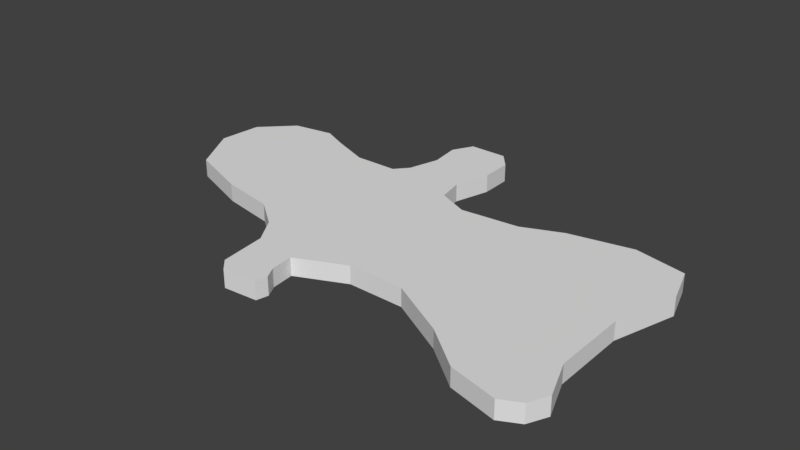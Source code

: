 # Source: first_area_terrain0.blend  (saved by Blender 2.79.0; exported with 4.5.12 LTS)
import bpy
from mathutils import Matrix  # noqa: F401  (used for matrix-valued properties, if any)

bpy.ops.wm.read_factory_settings(use_empty=True)
scene = bpy.context.scene
scene.name = 'Scene'

# ---- collections
col_collection_1 = bpy.data.collections.new('Collection 1'); scene.collection.children.link(col_collection_1)

# ---- world
world_world = bpy.data.worlds.new('World'); scene.world = world_world
world_world.color = (0.05088, 0.05088, 0.05088)
world_world.use_sun_shadow = False
world_world.sun_shadow_jitter_overblur = 0.0
world_world.cycles.sampling_method = 'MANUAL'

# ---- meshes
me_plane = bpy.data.meshes.new('Plane')
me_plane.from_pydata([(-0.1418, 0.4995, 4.579e-10), (-0.03487, 0.4983, 4.579e-10), (0.00448, 0.4516, 4.579e-10), (0.00694, 0.3631, 4.579e-10), (-0.02134, 0.2622, 4.579e-10), (-0.006586, 0.1884, 4.579e-10), (0.08072, 0.1491, 4.579e-10), (0.2443, 0.1639, 4.579e-10), (0.3537, 0.2094, 4.579e-10), (0.5283, 0.2438, 4.579e-10), (0.6709, 0.213, 4.579e-10), (0.7041, 0.1061, 4.579e-10), (0.6525, -0.06731, 4.579e-10), (0.6537, -0.2739, 4.579e-10), (0.6943, -0.3796, 4.579e-10), (0.6697, -0.4313, 4.579e-10), (0.6168, -0.4583, 4.579e-10), (0.4865, -0.4264, 4.579e-10), (0.3746, -0.339, 4.579e-10), (0.2135, -0.2517, 4.579e-10), (0.05735, -0.2493, 4.579e-10), (-0.07667, -0.3095, 4.579e-10), (-0.07053, -0.3735, 4.579e-10), (-0.05208, -0.4079, 4.579e-10), (-0.05946, -0.4411, 4.579e-10), (-0.1554, -0.4485, 4.579e-10), (-0.1861, -0.4165, 4.579e-10), (-0.2009, -0.2874, 4.579e-10), (-0.2476, -0.2136, 4.579e-10), (-0.3312, -0.1509, 4.579e-10), (-0.4861, -0.1214, 4.579e-10), (-0.6595, -0.05747, 4.579e-10), (-0.7382, 0.08024, 4.579e-10), (-0.7284, 0.2032, 4.579e-10), (-0.6423, 0.2893, 4.579e-10), (-0.5267, 0.3077, 4.579e-10), (-0.4505, 0.2733, 4.579e-10), (-0.341, 0.2303, 4.579e-10), (-0.2181, 0.2303, 4.579e-10), (-0.1861, 0.2671, 4.579e-10), (-0.1615, 0.3557, 4.579e-10), (-0.1726, 0.4417, 4.579e-10), (-0.1418, 0.4995, 0.05), (-0.03487, 0.4983, 0.05), (0.00448, 0.4516, 0.05), (0.00694, 0.3631, 0.05), (-0.02134, 0.2622, 0.05), (-0.006586, 0.1884, 0.05), (0.08072, 0.1491, 0.05), (0.2443, 0.1639, 0.05), (0.3537, 0.2094, 0.05), (0.5283, 0.2438, 0.05), (0.6709, 0.213, 0.05), (0.7041, 0.1061, 0.05), (0.6525, -0.06731, 0.05), (0.6537, -0.2739, 0.05), (0.6943, -0.3796, 0.05), (0.6697, -0.4313, 0.05), (0.6168, -0.4583, 0.05), (0.4865, -0.4264, 0.05), (0.3746, -0.339, 0.05), (0.2135, -0.2517, 0.05), (0.05735, -0.2493, 0.05), (-0.07667, -0.3095, 0.05), (-0.07053, -0.3735, 0.05), (-0.05208, -0.4079, 0.05), (-0.05946, -0.4411, 0.05), (-0.1554, -0.4485, 0.05), (-0.1861, -0.4165, 0.05), (-0.2009, -0.2874, 0.05), (-0.2476, -0.2136, 0.05), (-0.3312, -0.1509, 0.05), (-0.4861, -0.1214, 0.05), (-0.6595, -0.05747, 0.05), (-0.7382, 0.08024, 0.05), (-0.7284, 0.2032, 0.05), (-0.6423, 0.2893, 0.05), (-0.5267, 0.3077, 0.05), (-0.4505, 0.2733, 0.05), (-0.341, 0.2303, 0.05), (-0.2181, 0.2303, 0.05), (-0.1861, 0.2671, 0.05), (-0.1615, 0.3557, 0.05), (-0.1726, 0.4417, 0.05)], [], [(30, 29, 71, 72), (74, 73, 72, 71, 70, 69, 68, 67, 66, 65, 64, 63, 62, 61, 60, 59, 58, 57, 56, 55, 54, 53, 52, 51, 50, 49, 48, 47, 46, 45, 44, 43, 42, 83, 82, 81, 80, 79, 78, 77, 76, 75), (17, 16, 58, 59), (4, 3, 45, 46), (31, 30, 72, 73), (18, 17, 59, 60), (5, 4, 46, 47), (32, 31, 73, 74), (19, 18, 60, 61), (6, 5, 47, 48), (33, 32, 74, 75), (20, 19, 61, 62), (7, 6, 48, 49), (34, 33, 75, 76), (21, 20, 62, 63), (8, 7, 49, 50), (35, 34, 76, 77), (22, 21, 63, 64), (9, 8, 50, 51), (36, 35, 77, 78), (23, 22, 64, 65), (10, 9, 51, 52), (37, 36, 78, 79), (24, 23, 65, 66), (11, 10, 52, 53), (38, 37, 79, 80), (25, 24, 66, 67), (12, 11, 53, 54), (39, 38, 80, 81), (26, 25, 67, 68), (13, 12, 54, 55), (40, 39, 81, 82), (27, 26, 68, 69), (14, 13, 55, 56), (41, 40, 82, 83), (1, 0, 42, 43), (28, 27, 69, 70), (15, 14, 56, 57), (0, 41, 83, 42), (2, 1, 43, 44), (29, 28, 70, 71), (16, 15, 57, 58), (3, 2, 44, 45)])
me_plane.use_remesh_preserve_volume = False
me_plane.use_remesh_preserve_attributes = False
me_plane.use_mirror_vertex_groups = False
me_plane.update()

# ---- objects
ob_plane = bpy.data.objects.new('Plane', me_plane)

# ---- transforms, parenting, visibility, modifiers, constraints
ob_plane.location = (0.0, 0.0, 0.0)
ob_plane.scale = (5.0, 5.0, 5.0)
ob_plane.lineart.crease_threshold = 0.0

# ---- collection membership
col_collection_1.objects.link(ob_plane)

# ---- scene / render settings (as saved in the file)
scene.frame_start = 1; scene.frame_end = 250; scene.frame_set(1)
scene.render.engine = 'BLENDER_EEVEE_NEXT'
scene.render.resolution_percentage = 50
scene.render.dither_intensity = 0.0
scene.cycles.use_denoising = False
scene.cycles.samples = 128
scene.cycles.sampling_pattern = 'TABULATED_SOBOL'
scene.cycles.use_adaptive_sampling = False
scene.cycles.use_light_tree = False
scene.cycles.blur_glossy = 0.0
scene.cycles.sample_clamp_indirect = 0.0
scene.view_settings.view_transform = 'Standard'
bpy.context.view_layer.update()

# ---- added for rendering (the .blend has no active camera and no usable light): camera, sun
cam_auto = bpy.data.cameras.new('AutoCamera')
cam_auto.lens = 50.0
cam_auto.sensor_width = 36.0
cam_auto.clip_end = 1000.0
ob_auto_camera = bpy.data.objects.new('AutoCamera', cam_auto)
scene.collection.objects.link(ob_auto_camera)
ob_auto_camera.location = (7.92787, -9.51263, 6.53545)
ob_auto_camera.rotation_euler = (1.09748, -7.21219e-08, 0.694738)
scene.camera = ob_auto_camera
light_auto_sun = bpy.data.lights.new('AutoSun', 'SUN')
light_auto_sun.energy = 3.0
light_auto_sun.angle = 0.0523599
ob_auto_sun = bpy.data.objects.new('AutoSun', light_auto_sun)
scene.collection.objects.link(ob_auto_sun)
ob_auto_sun.rotation_euler = (0.872665, 0.174533, 0.523599)
bpy.context.view_layer.update()
